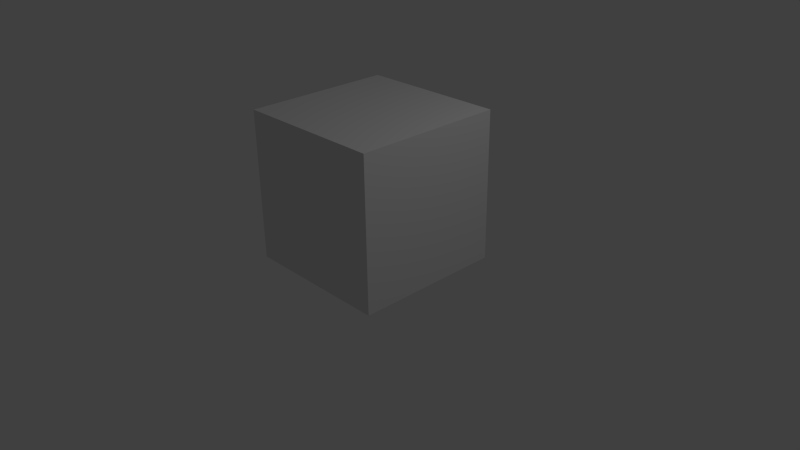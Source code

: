 # Source: CuteCube1.blend  (saved by Blender 2.73.0; exported with 4.5.12 LTS)
import bpy
from mathutils import Matrix  # noqa: F401  (used for matrix-valued properties, if any)

bpy.ops.wm.read_factory_settings(use_empty=True)
scene = bpy.context.scene
scene.name = 'Scene'

# ---- collections
col_collection_1 = bpy.data.collections.new('Collection 1'); scene.collection.children.link(col_collection_1)

# ---- materials (node trees are filled in below, after node groups)
mat_material = bpy.data.materials.new('Material')
mat_material.alpha_threshold = 0.0
mat_material.use_transparent_shadow = False
mat_material.roughness = 0.5

# ---- material node trees

# ---- world
world_world = bpy.data.worlds.new('World'); scene.world = world_world
world_world.color = (0.05088, 0.05088, 0.05088)
world_world.use_sun_shadow = False
world_world.sun_shadow_jitter_overblur = 0.0
world_world.cycles.sampling_method = 'MANUAL'
world_world.cycles.sample_map_resolution = 256

# ---- cameras
cam_camera = bpy.data.cameras.new('Camera')
cam_camera.clip_end = 100.0
cam_camera.lens = 35.0
cam_camera.sensor_width = 32.0
cam_camera.sensor_height = 18.0
cam_camera.ortho_scale = 7.314
cam_camera.dof.focus_distance = 0.0
cam_camera.dof.aperture_fstop = 128.0

# ---- lights
light_lamp = bpy.data.lights.new('Lamp', 'POINT')
light_lamp.transmission_factor = 0.0
light_lamp.cutoff_distance = 30.0
light_lamp.energy = 100.0
light_lamp.shadow_buffer_clip_start = 1.001
light_lamp.shadow_soft_size = 0.1
light_lamp.shadow_maximum_resolution = 0.006
light_lamp.use_absolute_resolution = True
light_lamp.cycles.use_multiple_importance_sampling = False

# ---- meshes
me_cube = bpy.data.meshes.new('Cube')
me_cube.from_pydata([(-1.0, -1.0, -1.0), (-1.0, 1.0, -1.0), (1.0, 1.0, -1.0), (1.0, -1.0, -1.0), (-1.0, -1.0, 1.0), (-1.0, 1.0, 1.0), (1.0, 1.0, 1.0), (1.0, -1.0, 1.0)], [], [(4, 5, 1, 0), (5, 6, 2, 1), (6, 7, 3, 2), (7, 4, 0, 3), (0, 1, 2, 3), (7, 6, 5, 4)])
_uv = me_cube.uv_layers.new(name='UVMap')
_uv.uv.foreach_set('vector', [0.2628, 0.5141, 0.307, 0.7236, 0.1819, 0.8973, 0.0001012, 0.6588, 0.307, 0.7236, 0.5165, 0.7678, 0.4139, 0.9999, 0.1819, 0.8973, 0.5078, 0.09734, 0.4105, 0.3202, 0.2326, 0.2053, 0.2849, 0.0001012, 0.4105, 0.3202, 0.2018, 0.5139, 0.03551, 0.2827, 0.2326, 0.2053, 0.03551, 0.2827, 0.0001012, 0.0001012, 0.2849, 0.0001012, 0.2326, 0.2053, 0.5165, 0.5141, 0.5165, 0.7678, 0.307, 0.7236, 0.2628, 0.5141])
me_cube.materials.append(mat_material)
me_cube.use_remesh_preserve_volume = False
me_cube.use_remesh_preserve_attributes = False
me_cube.use_mirror_vertex_groups = False
me_cube.update()

# ---- objects
ob_cube = bpy.data.objects.new('Cube', me_cube)
ob_lamp = bpy.data.objects.new('Lamp', light_lamp)
ob_camera = bpy.data.objects.new('Camera', cam_camera)

# ---- transforms, parenting, visibility, modifiers, constraints
ob_cube.location = (-0.02184, 0.0464, 0.9315)
ob_cube.lineart.crease_threshold = 0.0
ob_lamp.location = (4.076, 1.005, 5.904)
ob_lamp.rotation_euler = (0.6503, 0.05522, 1.866)
ob_lamp.lock_rotations_4d = False
ob_lamp.empty_display_type = 'ARROWS'
ob_lamp.color = (0.0, 0.0, 0.0, 0.0)
ob_lamp.lineart.crease_threshold = 0.0
ob_camera.location = (7.481, -6.508, 5.344)
ob_camera.rotation_euler = (1.109, 0.01082, 0.8149)
ob_camera.lock_rotations_4d = False
ob_camera.empty_display_type = 'ARROWS'
ob_camera.color = (0.0, 0.0, 0.0, 0.0)
ob_camera.display_type = 'WIRE'
ob_camera.lineart.crease_threshold = 0.0

# ---- collection membership
col_collection_1.objects.link(ob_cube)
col_collection_1.objects.link(ob_lamp)
col_collection_1.objects.link(ob_camera)

# ---- scene / render settings (as saved in the file)
scene.camera = ob_camera
scene.frame_start = 1; scene.frame_end = 250; scene.frame_set(1)
scene.render.engine = 'BLENDER_EEVEE_NEXT'
scene.render.resolution_percentage = 50
scene.render.dither_intensity = 0.0
scene.cycles.use_denoising = False
scene.cycles.samples = 10
scene.cycles.sampling_pattern = 'TABULATED_SOBOL'
scene.cycles.light_sampling_threshold = 0.0
scene.cycles.use_adaptive_sampling = False
scene.cycles.use_light_tree = False
scene.cycles.blur_glossy = 0.0
scene.cycles.pixel_filter_type = 'GAUSSIAN'
scene.cycles.sample_clamp_indirect = 0.0
scene.view_settings.view_transform = 'Standard'
bpy.context.view_layer.update()
